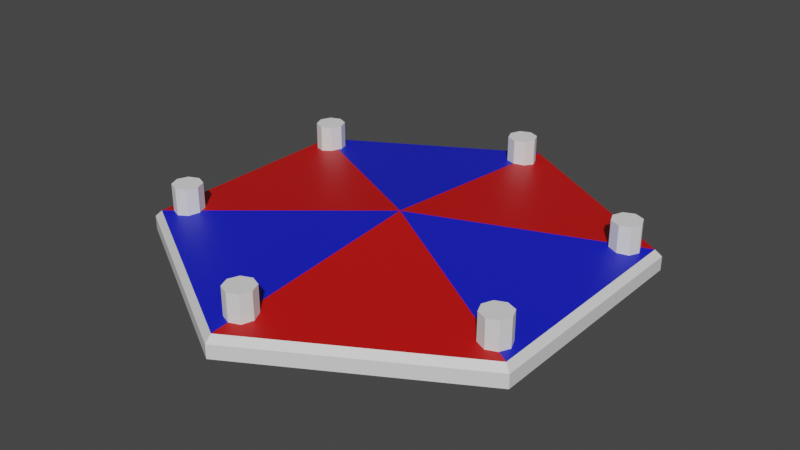 # Source: SpinningWheel.blend  (saved by Blender 2.82.7; exported with 4.5.12 LTS)
import bpy
from mathutils import Matrix  # noqa: F401  (used for matrix-valued properties, if any)

bpy.ops.wm.read_factory_settings(use_empty=True)
scene = bpy.context.scene
scene.name = 'Scene'

# ---- collections
col_collection = bpy.data.collections.new('Collection'); scene.collection.children.link(col_collection)

# ---- materials (node trees are filled in below, after node groups)
mat_base = bpy.data.materials.new('Base')
mat_base.use_transparent_shadow = False
mat_red = bpy.data.materials.new('Red')
mat_red.use_transparent_shadow = False
mat_blue = bpy.data.materials.new('Blue')
mat_blue.use_transparent_shadow = False

# ---- material node trees
mat_base.use_nodes = True; mat_base.node_tree.nodes.clear()
_N = mat_base.node_tree.nodes; _L = mat_base.node_tree.links
n0 = _N.new('ShaderNodeOutputMaterial'); n0.name = 'Material Output'; n0.location = (300, 300)
n1 = _N.new('ShaderNodeBsdfPrincipled'); n1.name = 'Principled BSDF'; n1.location = (10, 300)
n1.distribution = 'GGX'
n1.subsurface_method = 'BURLEY'
n1.inputs[3].default_value = 1.45
n1.inputs[27].default_value = (0.0, 0.0, 0.0, 1.0)
n1.inputs[28].default_value = 1.0
_L.new(n1.outputs[0], n0.inputs[0])
n0.is_active_output = True
mat_red.use_nodes = True; mat_red.node_tree.nodes.clear()
_N = mat_red.node_tree.nodes; _L = mat_red.node_tree.links
n0 = _N.new('ShaderNodeOutputMaterial'); n0.name = 'Material Output'; n0.location = (300, 300)
n1 = _N.new('ShaderNodeBsdfPrincipled'); n1.name = 'Principled BSDF'; n1.location = (10, 300)
n1.distribution = 'GGX'
n1.subsurface_method = 'BURLEY'
n1.inputs[0].default_value = (0.563, 0.004163, 0.003171, 1.0)
n1.inputs[3].default_value = 1.45
n1.inputs[27].default_value = (0.0, 0.0, 0.0, 1.0)
n1.inputs[28].default_value = 1.0
_L.new(n1.outputs[0], n0.inputs[0])
n0.is_active_output = True
mat_blue.use_nodes = True; mat_blue.node_tree.nodes.clear()
_N = mat_blue.node_tree.nodes; _L = mat_blue.node_tree.links
n0 = _N.new('ShaderNodeOutputMaterial'); n0.name = 'Material Output'; n0.location = (300, 300)
n1 = _N.new('ShaderNodeBsdfPrincipled'); n1.name = 'Principled BSDF'; n1.location = (10, 300)
n1.distribution = 'GGX'
n1.subsurface_method = 'BURLEY'
n1.inputs[0].default_value = (0.00677, 0.01301, 0.5984, 1.0)
n1.inputs[3].default_value = 1.45
n1.inputs[27].default_value = (0.0, 0.0, 0.0, 1.0)
n1.inputs[28].default_value = 1.0
_L.new(n1.outputs[0], n0.inputs[0])
n0.is_active_output = True

# ---- world
world_world = bpy.data.worlds.new('World'); scene.world = world_world
world_world.use_nodes = True; world_world.node_tree.nodes.clear()
_N = world_world.node_tree.nodes; _L = world_world.node_tree.links
n0 = _N.new('ShaderNodeOutputWorld'); n0.name = 'World Output'; n0.location = (300, 300)
n1 = _N.new('ShaderNodeBackground'); n1.name = 'Background'; n1.location = (10, 300)
n1.inputs[0].default_value = (0.05088, 0.05088, 0.05088, 1.0)
_L.new(n1.outputs[0], n0.inputs[0])
n0.is_active_output = True
world_world.color = (0.05088, 0.05088, 0.05088)
world_world.use_sun_shadow = False
world_world.sun_shadow_jitter_overblur = 0.0

# ---- meshes
me_cylinder = bpy.data.meshes.new('Cylinder')
me_cylinder.from_pydata([(0.0, 6.0, -0.25), (5.196, 3.0, -0.25), (5.196, -3.0, -0.25), (-5.245e-07, -6.0, -0.25), (-5.196, -3.0, -0.25), (-5.196, 3.0, -0.25), (0.0005574, -0.0003223, 0.75), (0.0, 6.0, 0.1), (1.602e-05, 5.828, 0.2644), (5.047, 2.914, 0.2644), (5.196, 3.0, 0.1), (5.047, -2.914, 0.2644), (5.196, -3.0, 0.1), (1.551e-05, -5.828, 0.2644), (-5.245e-07, -6.0, 0.1), (-5.047, -2.914, 0.2644), (-5.196, -3.0, 0.1), (-5.047, 2.914, 0.2644), (-5.196, 3.0, 0.1)], [], [(5, 18, 7, 0), (9, 6, 11), (11, 6, 13), (6, 15, 13), (3, 14, 16, 4), (6, 17, 15), (6, 8, 17), (0, 1, 2, 3, 4, 5), (2, 12, 14, 3), (4, 16, 18, 5), (1, 10, 12, 2), (0, 7, 10, 1), (10, 7, 8, 9), (12, 10, 9, 11), (14, 12, 11, 13), (16, 14, 13, 15), (18, 16, 15, 17), (7, 18, 17, 8), (9, 8, 6)])
me_cylinder.polygons.foreach_set('material_index', [0, 2, 1, 2, 0, 1, 2, 0, 0, 0, 0, 0, 0, 0, 0, 0, 0, 0, 1])
_uv = me_cylinder.uv_layers.new(name='UVMap')
_uv.uv.foreach_set('vector', [0.1667, 0.5, 0.1667, 0.85, -8.941e-08, 0.85, -8.941e-08, 0.5, 0.4519, 0.3666, 0.25, 0.25, 0.4519, 0.1334, 0.4519, 0.1334, 0.25, 0.25, 0.25, 0.0169, 0.25, 0.25, 0.04813, 0.1334, 0.25, 0.0169, 0.5, 0.5, 0.5, 0.85, 0.3333, 0.85, 0.3333, 0.5, 0.25, 0.25, 0.04813, 0.3666, 0.04813, 0.1334, 0.25, 0.25, 0.25, 0.4831, 0.04813, 0.3666, 0.75, 0.49, 0.9578, 0.37, 0.9578, 0.13, 0.75, 0.01, 0.5422, 0.13, 0.5422, 0.37, 0.6667, 0.5, 0.6667, 0.85, 0.5, 0.85, 0.5, 0.5, 0.3333, 0.5, 0.3333, 0.85, 0.1667, 0.85, 0.1667, 0.5, 0.8333, 0.5, 0.8333, 0.85, 0.6667, 0.85, 0.6667, 0.5, 1.0, 0.5, 1.0, 0.85, 0.8333, 0.85, 0.8333, 0.5, 0.8333, 0.85, 1.0, 0.85, 0.9976, 1.0, 0.8357, 1.0, 0.6667, 0.85, 0.8333, 0.85, 0.8309, 1.0, 0.6691, 1.0, 0.5, 0.85, 0.6667, 0.85, 0.6643, 1.0, 0.5024, 1.0, 0.3333, 0.85, 0.5, 0.85, 0.4976, 1.0, 0.3357, 1.0, 0.1667, 0.85, 0.3333, 0.85, 0.3309, 1.0, 0.1691, 1.0, -8.941e-08, 0.85, 0.1667, 0.85, 0.1643, 1.0, 0.002394, 1.0, 0.4519, 0.3666, 0.25, 0.4831, 0.25, 0.25])
me_cylinder.materials.append(mat_base)
me_cylinder.materials.append(mat_red)
me_cylinder.materials.append(mat_blue)
me_cylinder.use_remesh_fix_poles = True
me_cylinder.use_remesh_preserve_attributes = False
me_cylinder.use_mirror_vertex_groups = False
me_cylinder.update()
me_cylinder_001 = bpy.data.meshes.new('Cylinder.001')
me_cylinder_001.from_pydata([(0.0, 0.5, 0.0), (0.0, 0.5, 1.0), (0.3536, 0.3536, 0.0), (0.3536, 0.3536, 1.0), (0.5, -2.186e-08, 0.0), (0.5, -2.186e-08, 1.0), (0.3536, -0.3536, 0.0), (0.3536, -0.3536, 1.0), (-4.371e-08, -0.5, 0.0), (-4.371e-08, -0.5, 1.0), (-0.3536, -0.3536, 0.0), (-0.3536, -0.3536, 1.0), (-0.5, 5.962e-09, 0.0), (-0.5, 5.962e-09, 1.0), (-0.3536, 0.3536, 0.0), (-0.3536, 0.3536, 1.0)], [], [(0, 1, 3, 2), (2, 3, 5, 4), (4, 5, 7, 6), (6, 7, 9, 8), (8, 9, 11, 10), (10, 11, 13, 12), (3, 1, 15, 13, 11, 9, 7, 5), (12, 13, 15, 14), (14, 15, 1, 0), (0, 2, 4, 6, 8, 10, 12, 14)])
_uv = me_cylinder_001.uv_layers.new(name='UVMap')
_uv.uv.foreach_set('vector', [1.0, 0.5, 1.0, 1.0, 0.875, 1.0, 0.875, 0.5, 0.875, 0.5, 0.875, 1.0, 0.75, 1.0, 0.75, 0.5, 0.75, 0.5, 0.75, 1.0, 0.625, 1.0, 0.625, 0.5, 0.625, 0.5, 0.625, 1.0, 0.5, 1.0, 0.5, 0.5, 0.5, 0.5, 0.5, 1.0, 0.375, 1.0, 0.375, 0.5, 0.375, 0.5, 0.375, 1.0, 0.25, 1.0, 0.25, 0.5, 0.4197, 0.4197, 0.25, 0.49, 0.08029, 0.4197, 0.01, 0.25, 0.08029, 0.08029, 0.25, 0.01, 0.4197, 0.08029, 0.49, 0.25, 0.25, 0.5, 0.25, 1.0, 0.125, 1.0, 0.125, 0.5, 0.125, 0.5, 0.125, 1.0, 0.0, 1.0, 0.0, 0.5, 0.75, 0.49, 0.9197, 0.4197, 0.99, 0.25, 0.9197, 0.08029, 0.75, 0.01, 0.5803, 0.08029, 0.51, 0.25, 0.5803, 0.4197])
me_cylinder_001.use_remesh_fix_poles = True
me_cylinder_001.use_remesh_preserve_attributes = False
me_cylinder_001.use_mirror_vertex_groups = False
me_cylinder_001.update()
me_cylinder_007 = bpy.data.meshes.new('Cylinder.007')
me_cylinder_007.from_pydata([(0.0, 0.5, 0.0), (0.0, 0.5, 1.0), (0.3536, 0.3536, 0.0), (0.3536, 0.3536, 1.0), (0.5, -2.186e-08, 0.0), (0.5, -2.186e-08, 1.0), (0.3536, -0.3536, 0.0), (0.3536, -0.3536, 1.0), (-4.371e-08, -0.5, 0.0), (-4.371e-08, -0.5, 1.0), (-0.3536, -0.3536, 0.0), (-0.3536, -0.3536, 1.0), (-0.5, 5.962e-09, 0.0), (-0.5, 5.962e-09, 1.0), (-0.3536, 0.3536, 0.0), (-0.3536, 0.3536, 1.0)], [], [(0, 1, 3, 2), (2, 3, 5, 4), (4, 5, 7, 6), (6, 7, 9, 8), (8, 9, 11, 10), (10, 11, 13, 12), (3, 1, 15, 13, 11, 9, 7, 5), (12, 13, 15, 14), (14, 15, 1, 0), (0, 2, 4, 6, 8, 10, 12, 14)])
_uv = me_cylinder_007.uv_layers.new(name='UVMap')
_uv.uv.foreach_set('vector', [1.0, 0.5, 1.0, 1.0, 0.875, 1.0, 0.875, 0.5, 0.875, 0.5, 0.875, 1.0, 0.75, 1.0, 0.75, 0.5, 0.75, 0.5, 0.75, 1.0, 0.625, 1.0, 0.625, 0.5, 0.625, 0.5, 0.625, 1.0, 0.5, 1.0, 0.5, 0.5, 0.5, 0.5, 0.5, 1.0, 0.375, 1.0, 0.375, 0.5, 0.375, 0.5, 0.375, 1.0, 0.25, 1.0, 0.25, 0.5, 0.4197, 0.4197, 0.25, 0.49, 0.08029, 0.4197, 0.01, 0.25, 0.08029, 0.08029, 0.25, 0.01, 0.4197, 0.08029, 0.49, 0.25, 0.25, 0.5, 0.25, 1.0, 0.125, 1.0, 0.125, 0.5, 0.125, 0.5, 0.125, 1.0, 0.0, 1.0, 0.0, 0.5, 0.75, 0.49, 0.9197, 0.4197, 0.99, 0.25, 0.9197, 0.08029, 0.75, 0.01, 0.5803, 0.08029, 0.51, 0.25, 0.5803, 0.4197])
me_cylinder_007.use_remesh_fix_poles = True
me_cylinder_007.use_remesh_preserve_attributes = False
me_cylinder_007.use_mirror_vertex_groups = False
me_cylinder_007.update()
me_cylinder_009 = bpy.data.meshes.new('Cylinder.009')
me_cylinder_009.from_pydata([(0.0, 0.5, 0.0), (0.0, 0.5, 1.0), (0.3536, 0.3536, 0.0), (0.3536, 0.3536, 1.0), (0.5, -2.186e-08, 0.0), (0.5, -2.186e-08, 1.0), (0.3536, -0.3536, 0.0), (0.3536, -0.3536, 1.0), (-4.371e-08, -0.5, 0.0), (-4.371e-08, -0.5, 1.0), (-0.3536, -0.3536, 0.0), (-0.3536, -0.3536, 1.0), (-0.5, 5.962e-09, 0.0), (-0.5, 5.962e-09, 1.0), (-0.3536, 0.3536, 0.0), (-0.3536, 0.3536, 1.0)], [], [(0, 1, 3, 2), (2, 3, 5, 4), (4, 5, 7, 6), (6, 7, 9, 8), (8, 9, 11, 10), (10, 11, 13, 12), (3, 1, 15, 13, 11, 9, 7, 5), (12, 13, 15, 14), (14, 15, 1, 0), (0, 2, 4, 6, 8, 10, 12, 14)])
_uv = me_cylinder_009.uv_layers.new(name='UVMap')
_uv.uv.foreach_set('vector', [1.0, 0.5, 1.0, 1.0, 0.875, 1.0, 0.875, 0.5, 0.875, 0.5, 0.875, 1.0, 0.75, 1.0, 0.75, 0.5, 0.75, 0.5, 0.75, 1.0, 0.625, 1.0, 0.625, 0.5, 0.625, 0.5, 0.625, 1.0, 0.5, 1.0, 0.5, 0.5, 0.5, 0.5, 0.5, 1.0, 0.375, 1.0, 0.375, 0.5, 0.375, 0.5, 0.375, 1.0, 0.25, 1.0, 0.25, 0.5, 0.4197, 0.4197, 0.25, 0.49, 0.08029, 0.4197, 0.01, 0.25, 0.08029, 0.08029, 0.25, 0.01, 0.4197, 0.08029, 0.49, 0.25, 0.25, 0.5, 0.25, 1.0, 0.125, 1.0, 0.125, 0.5, 0.125, 0.5, 0.125, 1.0, 0.0, 1.0, 0.0, 0.5, 0.75, 0.49, 0.9197, 0.4197, 0.99, 0.25, 0.9197, 0.08029, 0.75, 0.01, 0.5803, 0.08029, 0.51, 0.25, 0.5803, 0.4197])
me_cylinder_009.use_remesh_fix_poles = True
me_cylinder_009.use_remesh_preserve_attributes = False
me_cylinder_009.use_mirror_vertex_groups = False
me_cylinder_009.update()
me_cylinder_008 = bpy.data.meshes.new('Cylinder.008')
me_cylinder_008.from_pydata([(0.0, 0.5, 0.0), (0.0, 0.5, 1.0), (0.3536, 0.3536, 0.0), (0.3536, 0.3536, 1.0), (0.5, -2.186e-08, 0.0), (0.5, -2.186e-08, 1.0), (0.3536, -0.3536, 0.0), (0.3536, -0.3536, 1.0), (-4.371e-08, -0.5, 0.0), (-4.371e-08, -0.5, 1.0), (-0.3536, -0.3536, 0.0), (-0.3536, -0.3536, 1.0), (-0.5, 5.962e-09, 0.0), (-0.5, 5.962e-09, 1.0), (-0.3536, 0.3536, 0.0), (-0.3536, 0.3536, 1.0)], [], [(0, 1, 3, 2), (2, 3, 5, 4), (4, 5, 7, 6), (6, 7, 9, 8), (8, 9, 11, 10), (10, 11, 13, 12), (3, 1, 15, 13, 11, 9, 7, 5), (12, 13, 15, 14), (14, 15, 1, 0), (0, 2, 4, 6, 8, 10, 12, 14)])
_uv = me_cylinder_008.uv_layers.new(name='UVMap')
_uv.uv.foreach_set('vector', [1.0, 0.5, 1.0, 1.0, 0.875, 1.0, 0.875, 0.5, 0.875, 0.5, 0.875, 1.0, 0.75, 1.0, 0.75, 0.5, 0.75, 0.5, 0.75, 1.0, 0.625, 1.0, 0.625, 0.5, 0.625, 0.5, 0.625, 1.0, 0.5, 1.0, 0.5, 0.5, 0.5, 0.5, 0.5, 1.0, 0.375, 1.0, 0.375, 0.5, 0.375, 0.5, 0.375, 1.0, 0.25, 1.0, 0.25, 0.5, 0.4197, 0.4197, 0.25, 0.49, 0.08029, 0.4197, 0.01, 0.25, 0.08029, 0.08029, 0.25, 0.01, 0.4197, 0.08029, 0.49, 0.25, 0.25, 0.5, 0.25, 1.0, 0.125, 1.0, 0.125, 0.5, 0.125, 0.5, 0.125, 1.0, 0.0, 1.0, 0.0, 0.5, 0.75, 0.49, 0.9197, 0.4197, 0.99, 0.25, 0.9197, 0.08029, 0.75, 0.01, 0.5803, 0.08029, 0.51, 0.25, 0.5803, 0.4197])
me_cylinder_008.use_remesh_fix_poles = True
me_cylinder_008.use_remesh_preserve_attributes = False
me_cylinder_008.use_mirror_vertex_groups = False
me_cylinder_008.update()
me_cylinder_010 = bpy.data.meshes.new('Cylinder.010')
me_cylinder_010.from_pydata([(0.0, 0.5, 0.0), (0.0, 0.5, 1.0), (0.3536, 0.3536, 0.0), (0.3536, 0.3536, 1.0), (0.5, -2.186e-08, 0.0), (0.5, -2.186e-08, 1.0), (0.3536, -0.3536, 0.0), (0.3536, -0.3536, 1.0), (-4.371e-08, -0.5, 0.0), (-4.371e-08, -0.5, 1.0), (-0.3536, -0.3536, 0.0), (-0.3536, -0.3536, 1.0), (-0.5, 5.962e-09, 0.0), (-0.5, 5.962e-09, 1.0), (-0.3536, 0.3536, 0.0), (-0.3536, 0.3536, 1.0)], [], [(0, 1, 3, 2), (2, 3, 5, 4), (4, 5, 7, 6), (6, 7, 9, 8), (8, 9, 11, 10), (10, 11, 13, 12), (3, 1, 15, 13, 11, 9, 7, 5), (12, 13, 15, 14), (14, 15, 1, 0), (0, 2, 4, 6, 8, 10, 12, 14)])
_uv = me_cylinder_010.uv_layers.new(name='UVMap')
_uv.uv.foreach_set('vector', [1.0, 0.5, 1.0, 1.0, 0.875, 1.0, 0.875, 0.5, 0.875, 0.5, 0.875, 1.0, 0.75, 1.0, 0.75, 0.5, 0.75, 0.5, 0.75, 1.0, 0.625, 1.0, 0.625, 0.5, 0.625, 0.5, 0.625, 1.0, 0.5, 1.0, 0.5, 0.5, 0.5, 0.5, 0.5, 1.0, 0.375, 1.0, 0.375, 0.5, 0.375, 0.5, 0.375, 1.0, 0.25, 1.0, 0.25, 0.5, 0.4197, 0.4197, 0.25, 0.49, 0.08029, 0.4197, 0.01, 0.25, 0.08029, 0.08029, 0.25, 0.01, 0.4197, 0.08029, 0.49, 0.25, 0.25, 0.5, 0.25, 1.0, 0.125, 1.0, 0.125, 0.5, 0.125, 0.5, 0.125, 1.0, 0.0, 1.0, 0.0, 0.5, 0.75, 0.49, 0.9197, 0.4197, 0.99, 0.25, 0.9197, 0.08029, 0.75, 0.01, 0.5803, 0.08029, 0.51, 0.25, 0.5803, 0.4197])
me_cylinder_010.use_remesh_fix_poles = True
me_cylinder_010.use_remesh_preserve_attributes = False
me_cylinder_010.use_mirror_vertex_groups = False
me_cylinder_010.update()
me_cylinder_011 = bpy.data.meshes.new('Cylinder.011')
me_cylinder_011.from_pydata([(0.0, 0.5, 0.0), (0.0, 0.5, 1.0), (0.3536, 0.3536, 0.0), (0.3536, 0.3536, 1.0), (0.5, -2.186e-08, 0.0), (0.5, -2.186e-08, 1.0), (0.3536, -0.3536, 0.0), (0.3536, -0.3536, 1.0), (-4.371e-08, -0.5, 0.0), (-4.371e-08, -0.5, 1.0), (-0.3536, -0.3536, 0.0), (-0.3536, -0.3536, 1.0), (-0.5, 5.962e-09, 0.0), (-0.5, 5.962e-09, 1.0), (-0.3536, 0.3536, 0.0), (-0.3536, 0.3536, 1.0)], [], [(0, 1, 3, 2), (2, 3, 5, 4), (4, 5, 7, 6), (6, 7, 9, 8), (8, 9, 11, 10), (10, 11, 13, 12), (3, 1, 15, 13, 11, 9, 7, 5), (12, 13, 15, 14), (14, 15, 1, 0), (0, 2, 4, 6, 8, 10, 12, 14)])
_uv = me_cylinder_011.uv_layers.new(name='UVMap')
_uv.uv.foreach_set('vector', [1.0, 0.5, 1.0, 1.0, 0.875, 1.0, 0.875, 0.5, 0.875, 0.5, 0.875, 1.0, 0.75, 1.0, 0.75, 0.5, 0.75, 0.5, 0.75, 1.0, 0.625, 1.0, 0.625, 0.5, 0.625, 0.5, 0.625, 1.0, 0.5, 1.0, 0.5, 0.5, 0.5, 0.5, 0.5, 1.0, 0.375, 1.0, 0.375, 0.5, 0.375, 0.5, 0.375, 1.0, 0.25, 1.0, 0.25, 0.5, 0.4197, 0.4197, 0.25, 0.49, 0.08029, 0.4197, 0.01, 0.25, 0.08029, 0.08029, 0.25, 0.01, 0.4197, 0.08029, 0.49, 0.25, 0.25, 0.5, 0.25, 1.0, 0.125, 1.0, 0.125, 0.5, 0.125, 0.5, 0.125, 1.0, 0.0, 1.0, 0.0, 0.5, 0.75, 0.49, 0.9197, 0.4197, 0.99, 0.25, 0.9197, 0.08029, 0.75, 0.01, 0.5803, 0.08029, 0.51, 0.25, 0.5803, 0.4197])
me_cylinder_011.use_remesh_fix_poles = True
me_cylinder_011.use_remesh_preserve_attributes = False
me_cylinder_011.use_mirror_vertex_groups = False
me_cylinder_011.update()

# ---- objects
ob_spinwheelbase = bpy.data.objects.new('SpinWheelBase', me_cylinder)
ob_spinwheelnob = bpy.data.objects.new('SpinWheelNob', me_cylinder_001)
ob_spinwheelnob_001 = bpy.data.objects.new('SpinWheelNob.001', me_cylinder_007)
ob_spinwheelnob_003 = bpy.data.objects.new('SpinWheelNob.003', me_cylinder_009)
ob_spinwheelnob_002 = bpy.data.objects.new('SpinWheelNob.002', me_cylinder_008)
ob_spinwheelnob_004 = bpy.data.objects.new('SpinWheelNob.004', me_cylinder_010)
ob_spinwheelnob_005 = bpy.data.objects.new('SpinWheelNob.005', me_cylinder_011)

# ---- transforms, parenting, visibility, modifiers, constraints
ob_spinwheelbase.location = (0.0, 0.0, 0.0)
ob_spinwheelbase.lineart.crease_threshold = 0.0
ob_spinwheelnob.location = (4.5, -2.5, 0.0)
ob_spinwheelnob.scale = (0.75, 0.75, 1.0)
ob_spinwheelnob.lineart.crease_threshold = 0.0
ob_spinwheelnob_001.location = (4.5, 2.5, 0.0)
ob_spinwheelnob_001.scale = (0.75, 0.75, 1.0)
ob_spinwheelnob_001.lineart.crease_threshold = 0.0
ob_spinwheelnob_003.location = (-4.5, -2.5, 0.0)
ob_spinwheelnob_003.scale = (0.75, 0.75, 1.0)
ob_spinwheelnob_003.lineart.crease_threshold = 0.0
ob_spinwheelnob_002.location = (-4.5, 2.5, 0.0)
ob_spinwheelnob_002.scale = (0.75, 0.75, 1.0)
ob_spinwheelnob_002.lineart.crease_threshold = 0.0
ob_spinwheelnob_004.location = (0.0, 5.0, 0.0)
ob_spinwheelnob_004.scale = (0.75, 0.75, 1.0)
ob_spinwheelnob_004.lineart.crease_threshold = 0.0
ob_spinwheelnob_005.location = (0.0, -5.0, 0.0)
ob_spinwheelnob_005.scale = (0.75, 0.75, 1.0)
ob_spinwheelnob_005.lineart.crease_threshold = 0.0

# ---- collection membership
col_collection.objects.link(ob_spinwheelbase)
col_collection.objects.link(ob_spinwheelnob)
col_collection.objects.link(ob_spinwheelnob_001)
col_collection.objects.link(ob_spinwheelnob_003)
col_collection.objects.link(ob_spinwheelnob_002)
col_collection.objects.link(ob_spinwheelnob_004)
col_collection.objects.link(ob_spinwheelnob_005)

# ---- scene / render settings (as saved in the file)
scene.frame_start = 1; scene.frame_end = 250; scene.frame_set(1)
scene.render.engine = 'BLENDER_EEVEE_NEXT'
scene.cycles.use_denoising = False
scene.cycles.samples = 128
scene.cycles.sampling_pattern = 'TABULATED_SOBOL'
scene.cycles.use_adaptive_sampling = False
scene.cycles.use_light_tree = False
scene.view_settings.view_transform = 'Filmic'
bpy.context.view_layer.update()

# ---- added for rendering (the .blend has no active camera and no usable light): camera, sun
cam_auto = bpy.data.cameras.new('AutoCamera')
cam_auto.lens = 50.0
cam_auto.sensor_width = 36.0
cam_auto.clip_end = 1000.0
ob_auto_camera = bpy.data.objects.new('AutoCamera', cam_auto)
scene.collection.objects.link(ob_auto_camera)
ob_auto_camera.location = (14.7329, -17.6795, 12.1614)
ob_auto_camera.rotation_euler = (1.09748, -7.21219e-08, 0.694738)
scene.camera = ob_auto_camera
light_auto_sun = bpy.data.lights.new('AutoSun', 'SUN')
light_auto_sun.energy = 3.0
light_auto_sun.angle = 0.0523599
ob_auto_sun = bpy.data.objects.new('AutoSun', light_auto_sun)
scene.collection.objects.link(ob_auto_sun)
ob_auto_sun.rotation_euler = (0.872665, 0.174533, 0.523599)
bpy.context.view_layer.update()
